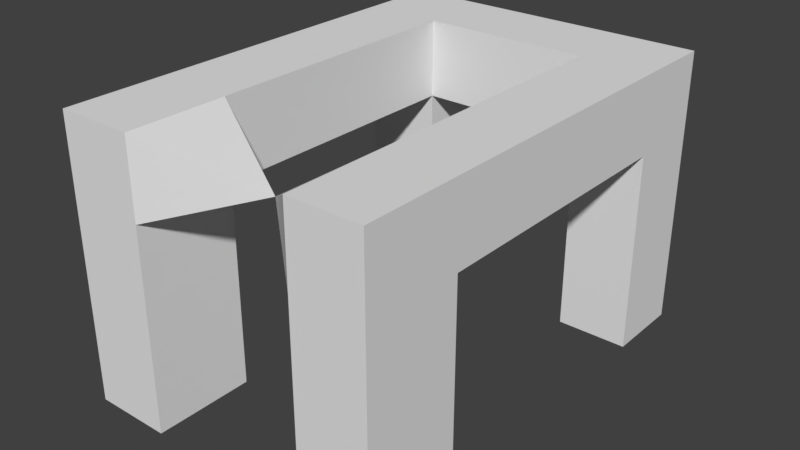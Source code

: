 # Source: table.blend  (saved by Blender 2.78.0; exported with 4.5.12 LTS)
import bpy
from mathutils import Matrix  # noqa: F401  (used for matrix-valued properties, if any)

bpy.ops.wm.read_factory_settings(use_empty=True)
scene = bpy.context.scene
scene.name = 'Scene'

# ---- collections
col_collection_1 = bpy.data.collections.new('Collection 1'); scene.collection.children.link(col_collection_1)

# ---- world
world_world = bpy.data.worlds.new('World'); scene.world = world_world
world_world.color = (0.05088, 0.05088, 0.05088)
world_world.use_sun_shadow = False
world_world.sun_shadow_jitter_overblur = 0.0
world_world.cycles.sampling_method = 'MANUAL'

# ---- meshes
me_cube_001 = bpy.data.meshes.new('Cube.001')
me_cube_001.from_pydata([(-1.0, -1.0, -1.0), (-1.0, -1.0, 1.0), (-1.0, 1.0, -1.0), (-1.0, 1.0, 1.0), (1.0, -1.0, -1.0), (1.0, -1.0, 1.0), (1.0, 1.0, -1.0), (1.0, 1.0, 1.0), (5.3, 1.0, 1.0), (5.3, 1.0, -1.0), (5.3, -1.0, -1.0), (5.3, -1.0, 1.0), (7.146, 1.0, 1.0), (7.146, 1.0, -1.0), (7.146, -1.0, -1.0), (7.146, -1.0, 1.0), (-1.0, 1.0, -6.176), (-1.0, -1.0, -6.176), (1.0, 1.0, -6.176), (1.0, -1.0, -6.176), (5.3, -1.0, -6.176), (5.3, 1.0, -6.176), (7.146, -1.0, -6.176), (7.146, 1.0, -6.176), (-1.0, -8.019, -1.0), (-1.0, -8.019, 1.0), (1.0, -8.019, 1.0), (1.0, -8.019, -1.0), (5.3, -8.019, 1.0), (5.3, -8.019, -1.0), (7.146, -8.019, 1.0), (7.146, -8.019, -1.0), (-1.0, -10.6, -1.0), (-1.0, -10.6, 1.0), (1.0, -10.6, 1.0), (1.0, -10.6, -1.0), (5.3, -10.6, 1.0), (5.3, -10.6, -1.0), (7.146, -10.6, 1.0), (7.146, -10.6, -1.0), (-1.0, -8.019, -6.203), (1.0, -8.019, -6.203), (5.3, -8.019, -6.203), (7.146, -8.019, -6.203), (-1.0, -10.6, -6.203), (1.0, -10.6, -6.203), (5.3, -10.6, -6.203), (7.146, -10.6, -6.203), (3.741, -9.311, 0.0)], [], [(0, 1, 3, 2), (2, 3, 7, 6), (6, 7, 8, 9), (10, 14, 31, 29), (2, 6, 18, 16), (7, 3, 1, 5), (11, 10, 29, 28), (5, 4, 10, 11), (4, 6, 9, 10), (7, 5, 11, 8), (13, 12, 15, 14), (9, 13, 23, 21), (8, 11, 15, 12), (9, 8, 12, 13), (16, 18, 19, 17), (0, 2, 16, 17), (6, 4, 19, 18), (4, 0, 17, 19), (20, 21, 23, 22), (10, 9, 21, 20), (14, 10, 20, 22), (13, 14, 22, 23), (28, 29, 48), (29, 31, 43, 42), (5, 1, 25, 26), (4, 5, 26, 27), (15, 11, 28, 30), (14, 15, 30, 31), (1, 0, 24, 25), (0, 4, 27, 24), (35, 34, 33, 32), (36, 37, 39, 38), (32, 24, 40, 44), (25, 24, 32, 33), (30, 28, 36, 38), (31, 30, 38, 39), (26, 25, 33, 34), (34, 35, 48), (42, 43, 47, 46), (40, 41, 45, 44), (31, 39, 47, 43), (24, 27, 41, 40), (39, 37, 46, 47), (35, 32, 44, 45), (27, 35, 45, 41), (37, 29, 42, 46), (26, 34, 48), (35, 27, 48), (27, 26, 48), (36, 28, 48), (37, 36, 48), (29, 37, 48)])
_uv = me_cube_001.uv_layers.new(name='UVMap')
_uv.uv.foreach_set('vector', [0.5238, 0.3719, 0.6023, 0.3719, 0.6023, 0.4493, 0.5238, 0.4493, 0.07849, 0.7643, 3.275e-08, 0.7643, 1.871e-08, 0.6869, 0.07849, 0.6869, 0.07849, 0.6869, 1.871e-08, 0.6869, 1.404e-08, 0.5207, 0.07849, 0.5207, 0.9574, 0.2718, 0.885, 0.2718, 0.885, 7.386e-08, 0.9574, 0.0, 0.07849, 0.7643, 0.07849, 0.6869, 0.2816, 0.6869, 0.2816, 0.7643, 0.07847, 0.4493, 1.404e-08, 0.4493, 7.018e-09, 0.3719, 0.07847, 0.3719, 0.3146, 0.4493, 0.3931, 0.4493, 0.3931, 0.7211, 0.3146, 0.7211, 0.157, 0.9305, 0.07849, 0.9305, 0.07849, 0.7643, 0.157, 0.7643, 0.0, 0.7643, 0.07849, 0.7643, 0.07849, 0.9307, 1.404e-08, 0.9307, 0.07847, 0.4493, 0.07847, 0.3719, 0.2472, 0.3719, 0.2472, 0.4493, 0.6808, 0.4493, 0.6023, 0.4493, 0.6023, 0.3719, 0.6808, 0.3719, 0.07849, 0.5207, 0.07849, 0.4493, 0.2816, 0.4493, 0.2816, 0.5207, 0.2472, 0.4493, 0.2472, 0.3719, 0.3196, 0.3719, 0.3196, 0.4493, 0.07849, 0.5207, 1.404e-08, 0.5207, 0.0, 0.4493, 0.07849, 0.4493, 0.9707, 0.999, 0.8923, 0.999, 0.8923, 0.9215, 0.9707, 0.9215, 0.5238, 0.3719, 0.5238, 0.4493, 0.3207, 0.4493, 0.3207, 0.3719, 0.707, 0.9287, 0.6285, 0.9287, 0.6285, 0.7282, 0.707, 0.7282, 0.7853, 0.9287, 0.707, 0.9287, 0.707, 0.7282, 0.7853, 0.7282, 0.3146, 1.0, 0.3146, 0.9226, 0.387, 0.9226, 0.387, 1.0, 0.55, 0.7282, 0.6285, 0.7282, 0.6285, 0.9287, 0.55, 0.9287, 0.8923, 0.7211, 0.9646, 0.7211, 0.9646, 0.9215, 0.8923, 0.9215, 0.6808, 0.4493, 0.6808, 0.3719, 0.8839, 0.3719, 0.8839, 0.4493, 1.0, 0.4493, 1.0, 0.5268, 0.9416, 0.488, 0.9416, 0.6508, 0.8693, 0.6508, 0.8693, 0.4493, 0.9416, 0.4493, 0.07847, 0.3719, 7.018e-09, 0.3719, 4.679e-09, 0.1001, 0.07847, 0.1001, 0.4716, 0.7211, 0.3931, 0.7211, 0.3931, 0.4493, 0.4716, 0.4493, 0.3196, 0.3719, 0.2472, 0.3719, 0.2472, 0.1001, 0.3196, 0.1001, 0.6808, 0.3719, 0.6023, 0.3719, 0.6023, 0.1001, 0.6808, 0.1001, 0.6023, 0.3719, 0.5238, 0.3719, 0.5238, 0.1001, 0.6023, 0.1001, 0.7908, 0.4493, 0.8693, 0.4493, 0.8693, 0.7211, 0.7908, 0.7211, 0.7124, 0.5268, 0.7124, 0.4493, 0.7908, 0.4493, 0.7908, 0.5268, 0.53, 0.7282, 0.53, 0.6508, 0.6023, 0.6508, 0.6023, 0.7282, 0.5238, 0.0, 0.5238, 0.1001, 0.3196, 0.1001, 0.3196, 0.0, 0.6023, 0.1001, 0.5238, 0.1001, 0.5238, 0.0, 0.6023, 0.0, 0.3196, 0.1001, 0.2472, 0.1001, 0.2472, 3.693e-08, 0.3196, 0.0, 0.6808, 0.1001, 0.6023, 0.1001, 0.6023, 0.0, 0.6808, 3.693e-08, 0.07847, 0.1001, 4.679e-09, 0.1001, 0.0, 3.693e-08, 0.07847, 3.693e-08, 0.7124, 0.4493, 0.7124, 0.5268, 0.6023, 0.488, 0.2355, 0.8808, 0.3079, 0.8808, 0.3079, 0.9809, 0.2355, 0.9809, 0.2355, 0.9809, 0.157, 0.9809, 0.157, 0.8808, 0.2355, 0.8808, 0.6808, 0.1001, 0.6808, 3.693e-08, 0.885, 3.693e-08, 0.885, 0.1001, 0.55, 0.9297, 0.4716, 0.9297, 0.4716, 0.7282, 0.55, 0.7282, 0.6023, 0.6508, 0.53, 0.6508, 0.53, 0.4493, 0.6023, 0.4493, 0.7124, 0.5268, 0.7908, 0.5268, 0.7908, 0.7282, 0.7124, 0.7282, 0.8923, 0.9226, 0.7908, 0.9226, 0.7908, 0.7211, 0.8923, 0.7211, 0.3146, 0.7211, 0.4161, 0.7211, 0.4161, 0.9226, 0.3146, 0.9226, 0.07847, 0.1001, 0.07847, 3.693e-08, 0.1851, 0.05004, 0.157, 0.8073, 0.2486, 0.7643, 0.2486, 0.8808, 0.9635, 0.3804, 0.885, 0.3804, 0.9242, 0.2718, 0.2472, 3.693e-08, 0.2472, 0.1001, 0.1851, 0.05004, 0.53, 0.6508, 0.53, 0.7282, 0.4716, 0.6895, 0.3106, 0.7643, 0.3106, 0.8644, 0.2486, 0.8143])
me_cube_001.use_remesh_preserve_volume = False
me_cube_001.use_remesh_preserve_attributes = False
me_cube_001.use_mirror_vertex_groups = False
me_cube_001.update()

# ---- objects
ob_cube = bpy.data.objects.new('Cube', me_cube_001)

# ---- transforms, parenting, visibility, modifiers, constraints
ob_cube.location = (-3.095, 4.415, 0.0)
ob_cube.lineart.crease_threshold = 0.0

# ---- collection membership
col_collection_1.objects.link(ob_cube)

# ---- scene / render settings (as saved in the file)
scene.frame_start = 1; scene.frame_end = 250; scene.frame_set(1)
scene.render.engine = 'BLENDER_EEVEE_NEXT'
scene.render.resolution_percentage = 50
scene.render.dither_intensity = 0.0
scene.cycles.use_denoising = False
scene.cycles.samples = 128
scene.cycles.sampling_pattern = 'TABULATED_SOBOL'
scene.cycles.light_sampling_threshold = 0.0
scene.cycles.use_adaptive_sampling = False
scene.cycles.use_light_tree = False
scene.cycles.blur_glossy = 0.0
scene.cycles.sample_clamp_indirect = 0.0
scene.view_settings.view_transform = 'Standard'
bpy.context.view_layer.update()

# ---- added for rendering (the .blend has no active camera and no usable light): camera, sun
cam_auto = bpy.data.cameras.new('AutoCamera')
cam_auto.lens = 50.0
cam_auto.sensor_width = 36.0
cam_auto.clip_end = 1000.0
ob_auto_camera = bpy.data.objects.new('AutoCamera', cam_auto)
scene.collection.objects.link(ob_auto_camera)
ob_auto_camera.location = (14.6914, -18.0422, 9.16896)
ob_auto_camera.rotation_euler = (1.09748, -7.21219e-08, 0.694738)
scene.camera = ob_auto_camera
light_auto_sun = bpy.data.lights.new('AutoSun', 'SUN')
light_auto_sun.energy = 3.0
light_auto_sun.angle = 0.0523599
ob_auto_sun = bpy.data.objects.new('AutoSun', light_auto_sun)
scene.collection.objects.link(ob_auto_sun)
ob_auto_sun.rotation_euler = (0.872665, 0.174533, 0.523599)
bpy.context.view_layer.update()

